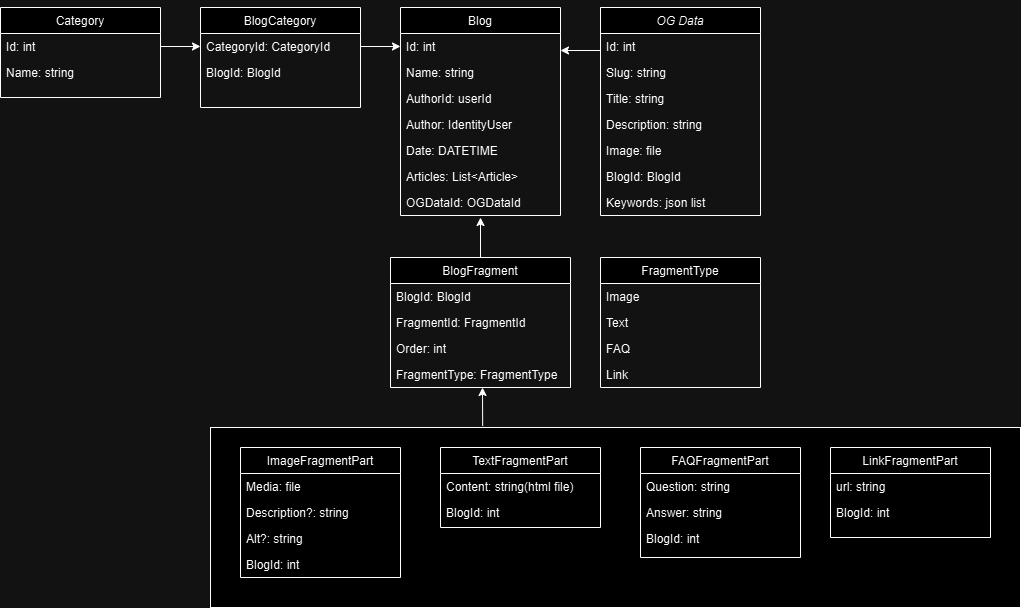

The diagram above was exported from draw.io. Its source (the exported page's mxGraphModel, read from the mxfile embedded in the PNG):
<mxGraphModel dx="2000" dy="506" grid="1" gridSize="10" guides="1" tooltips="1" connect="1" arrows="1" fold="1" page="1" pageScale="1" pageWidth="827" pageHeight="1169" math="0" shadow="0">
  <root>
    <mxCell id="WIyWlLk6GJQsqaUBKTNV-0" />
    <mxCell id="WIyWlLk6GJQsqaUBKTNV-1" parent="WIyWlLk6GJQsqaUBKTNV-0" />
    <mxCell id="06AW1AjHfuzKTXvQ-G-e-92" value="" style="rounded=0;whiteSpace=wrap;html=1;" parent="WIyWlLk6GJQsqaUBKTNV-1" vertex="1">
      <mxGeometry x="-160" y="540" width="810" height="180" as="geometry" />
    </mxCell>
    <mxCell id="zkfFHV4jXpPFQw0GAbJ--0" value="OG Data" style="swimlane;fontStyle=2;align=center;verticalAlign=top;childLayout=stackLayout;horizontal=1;startSize=26;horizontalStack=0;resizeParent=1;resizeLast=0;collapsible=1;marginBottom=0;rounded=0;shadow=0;strokeWidth=1;" parent="WIyWlLk6GJQsqaUBKTNV-1" vertex="1">
      <mxGeometry x="230" y="120" width="160" height="208" as="geometry">
        <mxRectangle x="230" y="140" width="160" height="26" as="alternateBounds" />
      </mxGeometry>
    </mxCell>
    <mxCell id="06AW1AjHfuzKTXvQ-G-e-1" value="Id: int" style="text;align=left;verticalAlign=top;spacingLeft=4;spacingRight=4;overflow=hidden;rotatable=0;points=[[0,0.5],[1,0.5]];portConstraint=eastwest;" parent="zkfFHV4jXpPFQw0GAbJ--0" vertex="1">
      <mxGeometry y="26" width="160" height="26" as="geometry" />
    </mxCell>
    <mxCell id="06AW1AjHfuzKTXvQ-G-e-2" value="Slug: string" style="text;align=left;verticalAlign=top;spacingLeft=4;spacingRight=4;overflow=hidden;rotatable=0;points=[[0,0.5],[1,0.5]];portConstraint=eastwest;" parent="zkfFHV4jXpPFQw0GAbJ--0" vertex="1">
      <mxGeometry y="52" width="160" height="26" as="geometry" />
    </mxCell>
    <mxCell id="06AW1AjHfuzKTXvQ-G-e-3" value="Title: string" style="text;align=left;verticalAlign=top;spacingLeft=4;spacingRight=4;overflow=hidden;rotatable=0;points=[[0,0.5],[1,0.5]];portConstraint=eastwest;" parent="zkfFHV4jXpPFQw0GAbJ--0" vertex="1">
      <mxGeometry y="78" width="160" height="26" as="geometry" />
    </mxCell>
    <mxCell id="06AW1AjHfuzKTXvQ-G-e-4" value="Description: string" style="text;align=left;verticalAlign=top;spacingLeft=4;spacingRight=4;overflow=hidden;rotatable=0;points=[[0,0.5],[1,0.5]];portConstraint=eastwest;" parent="zkfFHV4jXpPFQw0GAbJ--0" vertex="1">
      <mxGeometry y="104" width="160" height="26" as="geometry" />
    </mxCell>
    <mxCell id="06AW1AjHfuzKTXvQ-G-e-5" value="Image: file" style="text;align=left;verticalAlign=top;spacingLeft=4;spacingRight=4;overflow=hidden;rotatable=0;points=[[0,0.5],[1,0.5]];portConstraint=eastwest;" parent="zkfFHV4jXpPFQw0GAbJ--0" vertex="1">
      <mxGeometry y="130" width="160" height="26" as="geometry" />
    </mxCell>
    <mxCell id="06AW1AjHfuzKTXvQ-G-e-28" value="BlogId: BlogId" style="text;align=left;verticalAlign=top;spacingLeft=4;spacingRight=4;overflow=hidden;rotatable=0;points=[[0,0.5],[1,0.5]];portConstraint=eastwest;" parent="zkfFHV4jXpPFQw0GAbJ--0" vertex="1">
      <mxGeometry y="156" width="160" height="26" as="geometry" />
    </mxCell>
    <mxCell id="06AW1AjHfuzKTXvQ-G-e-64" value="Keywords: json list" style="text;align=left;verticalAlign=top;spacingLeft=4;spacingRight=4;overflow=hidden;rotatable=0;points=[[0,0.5],[1,0.5]];portConstraint=eastwest;" parent="zkfFHV4jXpPFQw0GAbJ--0" vertex="1">
      <mxGeometry y="182" width="160" height="26" as="geometry" />
    </mxCell>
    <mxCell id="zkfFHV4jXpPFQw0GAbJ--6" value="Blog" style="swimlane;fontStyle=0;align=center;verticalAlign=top;childLayout=stackLayout;horizontal=1;startSize=26;horizontalStack=0;resizeParent=1;resizeLast=0;collapsible=1;marginBottom=0;rounded=0;shadow=0;strokeWidth=1;" parent="WIyWlLk6GJQsqaUBKTNV-1" vertex="1">
      <mxGeometry x="30" y="120" width="160" height="208" as="geometry">
        <mxRectangle x="130" y="380" width="160" height="26" as="alternateBounds" />
      </mxGeometry>
    </mxCell>
    <mxCell id="zkfFHV4jXpPFQw0GAbJ--7" value="Id: int" style="text;align=left;verticalAlign=top;spacingLeft=4;spacingRight=4;overflow=hidden;rotatable=0;points=[[0,0.5],[1,0.5]];portConstraint=eastwest;" parent="zkfFHV4jXpPFQw0GAbJ--6" vertex="1">
      <mxGeometry y="26" width="160" height="26" as="geometry" />
    </mxCell>
    <mxCell id="p7Bttwkhh052uQqb46UR-32" value="Name: string" style="text;align=left;verticalAlign=top;spacingLeft=4;spacingRight=4;overflow=hidden;rotatable=0;points=[[0,0.5],[1,0.5]];portConstraint=eastwest;" parent="zkfFHV4jXpPFQw0GAbJ--6" vertex="1">
      <mxGeometry y="52" width="160" height="26" as="geometry" />
    </mxCell>
    <mxCell id="zkfFHV4jXpPFQw0GAbJ--8" value="AuthorId: userId" style="text;align=left;verticalAlign=top;spacingLeft=4;spacingRight=4;overflow=hidden;rotatable=0;points=[[0,0.5],[1,0.5]];portConstraint=eastwest;rounded=0;shadow=0;html=0;" parent="zkfFHV4jXpPFQw0GAbJ--6" vertex="1">
      <mxGeometry y="78" width="160" height="26" as="geometry" />
    </mxCell>
    <mxCell id="p7Bttwkhh052uQqb46UR-4" value="Author: IdentityUser " style="text;align=left;verticalAlign=top;spacingLeft=4;spacingRight=4;overflow=hidden;rotatable=0;points=[[0,0.5],[1,0.5]];portConstraint=eastwest;" parent="zkfFHV4jXpPFQw0GAbJ--6" vertex="1">
      <mxGeometry y="104" width="160" height="26" as="geometry" />
    </mxCell>
    <mxCell id="p7Bttwkhh052uQqb46UR-9" value="Date: DATETIME" style="text;align=left;verticalAlign=top;spacingLeft=4;spacingRight=4;overflow=hidden;rotatable=0;points=[[0,0.5],[1,0.5]];portConstraint=eastwest;" parent="zkfFHV4jXpPFQw0GAbJ--6" vertex="1">
      <mxGeometry y="130" width="160" height="26" as="geometry" />
    </mxCell>
    <mxCell id="06AW1AjHfuzKTXvQ-G-e-16" value="Articles: List&lt;Article&gt;" style="text;align=left;verticalAlign=top;spacingLeft=4;spacingRight=4;overflow=hidden;rotatable=0;points=[[0,0.5],[1,0.5]];portConstraint=eastwest;" parent="zkfFHV4jXpPFQw0GAbJ--6" vertex="1">
      <mxGeometry y="156" width="160" height="26" as="geometry" />
    </mxCell>
    <mxCell id="06AW1AjHfuzKTXvQ-G-e-26" value="OGDataId: OGDataId" style="text;align=left;verticalAlign=top;spacingLeft=4;spacingRight=4;overflow=hidden;rotatable=0;points=[[0,0.5],[1,0.5]];portConstraint=eastwest;" parent="zkfFHV4jXpPFQw0GAbJ--6" vertex="1">
      <mxGeometry y="182" width="160" height="26" as="geometry" />
    </mxCell>
    <mxCell id="zkfFHV4jXpPFQw0GAbJ--17" value="BlogFragment" style="swimlane;fontStyle=0;align=center;verticalAlign=top;childLayout=stackLayout;horizontal=1;startSize=26;horizontalStack=0;resizeParent=1;resizeLast=0;collapsible=1;marginBottom=0;rounded=0;shadow=0;strokeWidth=1;" parent="WIyWlLk6GJQsqaUBKTNV-1" vertex="1">
      <mxGeometry x="20" y="370" width="180" height="130" as="geometry">
        <mxRectangle x="550" y="140" width="160" height="26" as="alternateBounds" />
      </mxGeometry>
    </mxCell>
    <mxCell id="06AW1AjHfuzKTXvQ-G-e-12" value="BlogId: BlogId" style="text;align=left;verticalAlign=top;spacingLeft=4;spacingRight=4;overflow=hidden;rotatable=0;points=[[0,0.5],[1,0.5]];portConstraint=eastwest;" parent="zkfFHV4jXpPFQw0GAbJ--17" vertex="1">
      <mxGeometry y="26" width="180" height="26" as="geometry" />
    </mxCell>
    <mxCell id="06AW1AjHfuzKTXvQ-G-e-47" value="FragmentId: FragmentId" style="text;align=left;verticalAlign=top;spacingLeft=4;spacingRight=4;overflow=hidden;rotatable=0;points=[[0,0.5],[1,0.5]];portConstraint=eastwest;" parent="zkfFHV4jXpPFQw0GAbJ--17" vertex="1">
      <mxGeometry y="52" width="180" height="26" as="geometry" />
    </mxCell>
    <mxCell id="06AW1AjHfuzKTXvQ-G-e-48" value="Order: int" style="text;align=left;verticalAlign=top;spacingLeft=4;spacingRight=4;overflow=hidden;rotatable=0;points=[[0,0.5],[1,0.5]];portConstraint=eastwest;" parent="zkfFHV4jXpPFQw0GAbJ--17" vertex="1">
      <mxGeometry y="78" width="180" height="26" as="geometry" />
    </mxCell>
    <mxCell id="06AW1AjHfuzKTXvQ-G-e-57" value="FragmentType: FragmentType" style="text;align=left;verticalAlign=top;spacingLeft=4;spacingRight=4;overflow=hidden;rotatable=0;points=[[0,0.5],[1,0.5]];portConstraint=eastwest;" parent="zkfFHV4jXpPFQw0GAbJ--17" vertex="1">
      <mxGeometry y="104" width="180" height="26" as="geometry" />
    </mxCell>
    <mxCell id="p7Bttwkhh052uQqb46UR-10" value="BlogCategory" style="swimlane;fontStyle=0;align=center;verticalAlign=top;childLayout=stackLayout;horizontal=1;startSize=26;horizontalStack=0;resizeParent=1;resizeLast=0;collapsible=1;marginBottom=0;rounded=0;shadow=0;strokeWidth=1;" parent="WIyWlLk6GJQsqaUBKTNV-1" vertex="1">
      <mxGeometry x="-170" y="120" width="160" height="100" as="geometry">
        <mxRectangle x="130" y="380" width="160" height="26" as="alternateBounds" />
      </mxGeometry>
    </mxCell>
    <mxCell id="p7Bttwkhh052uQqb46UR-11" value="CategoryId: CategoryId" style="text;align=left;verticalAlign=top;spacingLeft=4;spacingRight=4;overflow=hidden;rotatable=0;points=[[0,0.5],[1,0.5]];portConstraint=eastwest;" parent="p7Bttwkhh052uQqb46UR-10" vertex="1">
      <mxGeometry y="26" width="160" height="26" as="geometry" />
    </mxCell>
    <mxCell id="p7Bttwkhh052uQqb46UR-19" value="BlogId: BlogId" style="text;align=left;verticalAlign=top;spacingLeft=4;spacingRight=4;overflow=hidden;rotatable=0;points=[[0,0.5],[1,0.5]];portConstraint=eastwest;" parent="p7Bttwkhh052uQqb46UR-10" vertex="1">
      <mxGeometry y="52" width="160" height="26" as="geometry" />
    </mxCell>
    <mxCell id="p7Bttwkhh052uQqb46UR-20" value="Category" style="swimlane;fontStyle=0;align=center;verticalAlign=top;childLayout=stackLayout;horizontal=1;startSize=26;horizontalStack=0;resizeParent=1;resizeLast=0;collapsible=1;marginBottom=0;rounded=0;shadow=0;strokeWidth=1;" parent="WIyWlLk6GJQsqaUBKTNV-1" vertex="1">
      <mxGeometry x="-370" y="120" width="160" height="90" as="geometry">
        <mxRectangle x="130" y="380" width="160" height="26" as="alternateBounds" />
      </mxGeometry>
    </mxCell>
    <mxCell id="p7Bttwkhh052uQqb46UR-21" value="Id: int" style="text;align=left;verticalAlign=top;spacingLeft=4;spacingRight=4;overflow=hidden;rotatable=0;points=[[0,0.5],[1,0.5]];portConstraint=eastwest;" parent="p7Bttwkhh052uQqb46UR-20" vertex="1">
      <mxGeometry y="26" width="160" height="26" as="geometry" />
    </mxCell>
    <mxCell id="p7Bttwkhh052uQqb46UR-22" value="Name: string" style="text;align=left;verticalAlign=top;spacingLeft=4;spacingRight=4;overflow=hidden;rotatable=0;points=[[0,0.5],[1,0.5]];portConstraint=eastwest;rounded=0;shadow=0;html=0;" parent="p7Bttwkhh052uQqb46UR-20" vertex="1">
      <mxGeometry y="52" width="160" height="26" as="geometry" />
    </mxCell>
    <mxCell id="p7Bttwkhh052uQqb46UR-31" value="" style="endArrow=classic;html=1;rounded=0;exitX=1;exitY=0.5;exitDx=0;exitDy=0;" parent="WIyWlLk6GJQsqaUBKTNV-1" source="p7Bttwkhh052uQqb46UR-21" target="p7Bttwkhh052uQqb46UR-11" edge="1">
      <mxGeometry width="50" height="50" relative="1" as="geometry">
        <mxPoint x="-130" y="370" as="sourcePoint" />
        <mxPoint x="-80" y="320" as="targetPoint" />
      </mxGeometry>
    </mxCell>
    <mxCell id="06AW1AjHfuzKTXvQ-G-e-0" value="" style="edgeStyle=orthogonalEdgeStyle;rounded=0;orthogonalLoop=1;jettySize=auto;html=1;" parent="WIyWlLk6GJQsqaUBKTNV-1" edge="1">
      <mxGeometry relative="1" as="geometry">
        <mxPoint x="230" y="120" as="sourcePoint" />
        <mxPoint x="190" y="163" as="targetPoint" />
        <Array as="points">
          <mxPoint x="230" y="163" />
        </Array>
      </mxGeometry>
    </mxCell>
    <mxCell id="p7Bttwkhh052uQqb46UR-29" value="" style="endArrow=classic;html=1;rounded=0;entryX=0;entryY=0.5;entryDx=0;entryDy=0;exitX=1;exitY=0.5;exitDx=0;exitDy=0;" parent="WIyWlLk6GJQsqaUBKTNV-1" source="p7Bttwkhh052uQqb46UR-11" target="zkfFHV4jXpPFQw0GAbJ--7" edge="1">
      <mxGeometry width="50" height="50" relative="1" as="geometry">
        <mxPoint x="-90" y="310" as="sourcePoint" />
        <mxPoint x="-140" y="360" as="targetPoint" />
      </mxGeometry>
    </mxCell>
    <mxCell id="06AW1AjHfuzKTXvQ-G-e-17" value="" style="endArrow=classic;html=1;rounded=0;exitX=0.5;exitY=0;exitDx=0;exitDy=0;" parent="WIyWlLk6GJQsqaUBKTNV-1" source="zkfFHV4jXpPFQw0GAbJ--17" edge="1">
      <mxGeometry width="50" height="50" relative="1" as="geometry">
        <mxPoint x="70" y="360" as="sourcePoint" />
        <mxPoint x="110" y="330" as="targetPoint" />
      </mxGeometry>
    </mxCell>
    <mxCell id="06AW1AjHfuzKTXvQ-G-e-58" value="FragmentType" style="swimlane;fontStyle=0;align=center;verticalAlign=top;childLayout=stackLayout;horizontal=1;startSize=26;horizontalStack=0;resizeParent=1;resizeLast=0;collapsible=1;marginBottom=0;rounded=0;shadow=0;strokeWidth=1;" parent="WIyWlLk6GJQsqaUBKTNV-1" vertex="1">
      <mxGeometry x="230" y="370" width="160" height="130" as="geometry">
        <mxRectangle x="550" y="140" width="160" height="26" as="alternateBounds" />
      </mxGeometry>
    </mxCell>
    <mxCell id="06AW1AjHfuzKTXvQ-G-e-59" value="Image" style="text;align=left;verticalAlign=top;spacingLeft=4;spacingRight=4;overflow=hidden;rotatable=0;points=[[0,0.5],[1,0.5]];portConstraint=eastwest;" parent="06AW1AjHfuzKTXvQ-G-e-58" vertex="1">
      <mxGeometry y="26" width="160" height="26" as="geometry" />
    </mxCell>
    <mxCell id="06AW1AjHfuzKTXvQ-G-e-60" value="Text" style="text;align=left;verticalAlign=top;spacingLeft=4;spacingRight=4;overflow=hidden;rotatable=0;points=[[0,0.5],[1,0.5]];portConstraint=eastwest;" parent="06AW1AjHfuzKTXvQ-G-e-58" vertex="1">
      <mxGeometry y="52" width="160" height="26" as="geometry" />
    </mxCell>
    <mxCell id="06AW1AjHfuzKTXvQ-G-e-61" value="FAQ" style="text;align=left;verticalAlign=top;spacingLeft=4;spacingRight=4;overflow=hidden;rotatable=0;points=[[0,0.5],[1,0.5]];portConstraint=eastwest;" parent="06AW1AjHfuzKTXvQ-G-e-58" vertex="1">
      <mxGeometry y="78" width="160" height="26" as="geometry" />
    </mxCell>
    <mxCell id="06AW1AjHfuzKTXvQ-G-e-62" value="Link" style="text;align=left;verticalAlign=top;spacingLeft=4;spacingRight=4;overflow=hidden;rotatable=0;points=[[0,0.5],[1,0.5]];portConstraint=eastwest;" parent="06AW1AjHfuzKTXvQ-G-e-58" vertex="1">
      <mxGeometry y="104" width="160" height="26" as="geometry" />
    </mxCell>
    <mxCell id="06AW1AjHfuzKTXvQ-G-e-65" value="ImageFragmentPart" style="swimlane;fontStyle=0;align=center;verticalAlign=top;childLayout=stackLayout;horizontal=1;startSize=26;horizontalStack=0;resizeParent=1;resizeLast=0;collapsible=1;marginBottom=0;rounded=0;shadow=0;strokeWidth=1;" parent="WIyWlLk6GJQsqaUBKTNV-1" vertex="1">
      <mxGeometry x="-130" y="560" width="160" height="130" as="geometry">
        <mxRectangle x="550" y="140" width="160" height="26" as="alternateBounds" />
      </mxGeometry>
    </mxCell>
    <mxCell id="06AW1AjHfuzKTXvQ-G-e-68" value="Media: file" style="text;align=left;verticalAlign=top;spacingLeft=4;spacingRight=4;overflow=hidden;rotatable=0;points=[[0,0.5],[1,0.5]];portConstraint=eastwest;" parent="06AW1AjHfuzKTXvQ-G-e-65" vertex="1">
      <mxGeometry y="26" width="160" height="26" as="geometry" />
    </mxCell>
    <mxCell id="06AW1AjHfuzKTXvQ-G-e-69" value="Description?: string" style="text;align=left;verticalAlign=top;spacingLeft=4;spacingRight=4;overflow=hidden;rotatable=0;points=[[0,0.5],[1,0.5]];portConstraint=eastwest;" parent="06AW1AjHfuzKTXvQ-G-e-65" vertex="1">
      <mxGeometry y="52" width="160" height="26" as="geometry" />
    </mxCell>
    <mxCell id="06AW1AjHfuzKTXvQ-G-e-94" value="Alt?: string" style="text;align=left;verticalAlign=top;spacingLeft=4;spacingRight=4;overflow=hidden;rotatable=0;points=[[0,0.5],[1,0.5]];portConstraint=eastwest;" parent="06AW1AjHfuzKTXvQ-G-e-65" vertex="1">
      <mxGeometry y="78" width="160" height="26" as="geometry" />
    </mxCell>
    <mxCell id="06AW1AjHfuzKTXvQ-G-e-70" value="BlogId: int" style="text;align=left;verticalAlign=top;spacingLeft=4;spacingRight=4;overflow=hidden;rotatable=0;points=[[0,0.5],[1,0.5]];portConstraint=eastwest;" parent="06AW1AjHfuzKTXvQ-G-e-65" vertex="1">
      <mxGeometry y="104" width="160" height="26" as="geometry" />
    </mxCell>
    <mxCell id="06AW1AjHfuzKTXvQ-G-e-76" value="TextFragmentPart" style="swimlane;fontStyle=0;align=center;verticalAlign=top;childLayout=stackLayout;horizontal=1;startSize=26;horizontalStack=0;resizeParent=1;resizeLast=0;collapsible=1;marginBottom=0;rounded=0;shadow=0;strokeWidth=1;" parent="WIyWlLk6GJQsqaUBKTNV-1" vertex="1">
      <mxGeometry x="70" y="560" width="160" height="80" as="geometry">
        <mxRectangle x="550" y="140" width="160" height="26" as="alternateBounds" />
      </mxGeometry>
    </mxCell>
    <mxCell id="06AW1AjHfuzKTXvQ-G-e-78" value="Content: string(html file)" style="text;align=left;verticalAlign=top;spacingLeft=4;spacingRight=4;overflow=hidden;rotatable=0;points=[[0,0.5],[1,0.5]];portConstraint=eastwest;" parent="06AW1AjHfuzKTXvQ-G-e-76" vertex="1">
      <mxGeometry y="26" width="160" height="26" as="geometry" />
    </mxCell>
    <mxCell id="06AW1AjHfuzKTXvQ-G-e-80" value="BlogId: int" style="text;align=left;verticalAlign=top;spacingLeft=4;spacingRight=4;overflow=hidden;rotatable=0;points=[[0,0.5],[1,0.5]];portConstraint=eastwest;" parent="06AW1AjHfuzKTXvQ-G-e-76" vertex="1">
      <mxGeometry y="52" width="160" height="26" as="geometry" />
    </mxCell>
    <mxCell id="06AW1AjHfuzKTXvQ-G-e-81" value="FAQFragmentPart" style="swimlane;fontStyle=0;align=center;verticalAlign=top;childLayout=stackLayout;horizontal=1;startSize=26;horizontalStack=0;resizeParent=1;resizeLast=0;collapsible=1;marginBottom=0;rounded=0;shadow=0;strokeWidth=1;" parent="WIyWlLk6GJQsqaUBKTNV-1" vertex="1">
      <mxGeometry x="270" y="560" width="160" height="110" as="geometry">
        <mxRectangle x="550" y="140" width="160" height="26" as="alternateBounds" />
      </mxGeometry>
    </mxCell>
    <mxCell id="06AW1AjHfuzKTXvQ-G-e-82" value="Question: string" style="text;align=left;verticalAlign=top;spacingLeft=4;spacingRight=4;overflow=hidden;rotatable=0;points=[[0,0.5],[1,0.5]];portConstraint=eastwest;" parent="06AW1AjHfuzKTXvQ-G-e-81" vertex="1">
      <mxGeometry y="26" width="160" height="26" as="geometry" />
    </mxCell>
    <mxCell id="06AW1AjHfuzKTXvQ-G-e-83" value="Answer: string" style="text;align=left;verticalAlign=top;spacingLeft=4;spacingRight=4;overflow=hidden;rotatable=0;points=[[0,0.5],[1,0.5]];portConstraint=eastwest;" parent="06AW1AjHfuzKTXvQ-G-e-81" vertex="1">
      <mxGeometry y="52" width="160" height="26" as="geometry" />
    </mxCell>
    <mxCell id="06AW1AjHfuzKTXvQ-G-e-85" value="BlogId: int" style="text;align=left;verticalAlign=top;spacingLeft=4;spacingRight=4;overflow=hidden;rotatable=0;points=[[0,0.5],[1,0.5]];portConstraint=eastwest;" parent="06AW1AjHfuzKTXvQ-G-e-81" vertex="1">
      <mxGeometry y="78" width="160" height="26" as="geometry" />
    </mxCell>
    <mxCell id="06AW1AjHfuzKTXvQ-G-e-86" value="LinkFragmentPart" style="swimlane;fontStyle=0;align=center;verticalAlign=top;childLayout=stackLayout;horizontal=1;startSize=26;horizontalStack=0;resizeParent=1;resizeLast=0;collapsible=1;marginBottom=0;rounded=0;shadow=0;strokeWidth=1;" parent="WIyWlLk6GJQsqaUBKTNV-1" vertex="1">
      <mxGeometry x="460" y="560" width="160" height="90" as="geometry">
        <mxRectangle x="550" y="140" width="160" height="26" as="alternateBounds" />
      </mxGeometry>
    </mxCell>
    <mxCell id="06AW1AjHfuzKTXvQ-G-e-87" value="url: string" style="text;align=left;verticalAlign=top;spacingLeft=4;spacingRight=4;overflow=hidden;rotatable=0;points=[[0,0.5],[1,0.5]];portConstraint=eastwest;" parent="06AW1AjHfuzKTXvQ-G-e-86" vertex="1">
      <mxGeometry y="26" width="160" height="26" as="geometry" />
    </mxCell>
    <mxCell id="06AW1AjHfuzKTXvQ-G-e-90" value="BlogId: int" style="text;align=left;verticalAlign=top;spacingLeft=4;spacingRight=4;overflow=hidden;rotatable=0;points=[[0,0.5],[1,0.5]];portConstraint=eastwest;" parent="06AW1AjHfuzKTXvQ-G-e-86" vertex="1">
      <mxGeometry y="52" width="160" height="26" as="geometry" />
    </mxCell>
    <mxCell id="06AW1AjHfuzKTXvQ-G-e-93" value="" style="endArrow=classic;html=1;rounded=0;exitX=0.336;exitY=-0.008;exitDx=0;exitDy=0;exitPerimeter=0;" parent="WIyWlLk6GJQsqaUBKTNV-1" source="06AW1AjHfuzKTXvQ-G-e-92" edge="1">
      <mxGeometry width="50" height="50" relative="1" as="geometry">
        <mxPoint x="290" y="440" as="sourcePoint" />
        <mxPoint x="112" y="500" as="targetPoint" />
      </mxGeometry>
    </mxCell>
  </root>
</mxGraphModel>